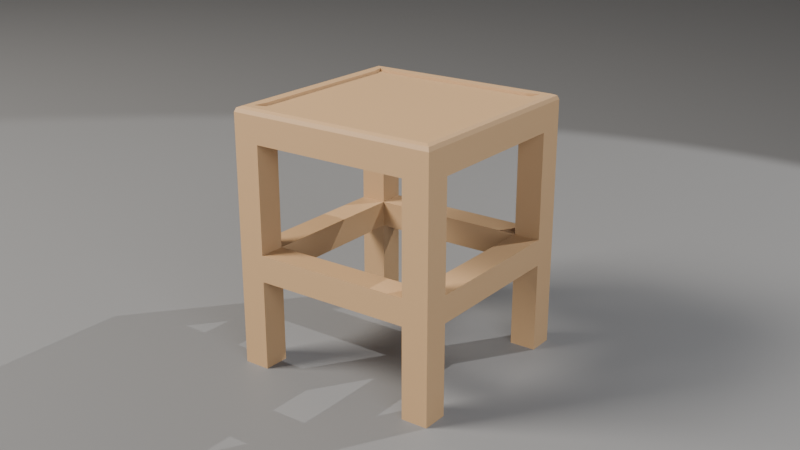 # Source: ch02_02_stool_solution.blend  (saved by Blender 5.3.31; exported with 4.5.12 LTS)
import bpy
from mathutils import Matrix  # noqa: F401  (used for matrix-valued properties, if any)

bpy.ops.wm.read_factory_settings(use_empty=True)
scene = bpy.context.scene
scene.name = 'SC_Stool'

# ---- collections
col_set = bpy.data.collections.new('SET'); scene.collection.children.link(col_set)
col_lights = bpy.data.collections.new('LIGHTS'); scene.collection.children.link(col_lights)
col_cameras = bpy.data.collections.new('CAMERAS'); scene.collection.children.link(col_cameras)
col_props = bpy.data.collections.new('PROPS'); scene.collection.children.link(col_props)

# ---- materials (node trees are filled in below, after node groups)
mat_mat_studio_grey = bpy.data.materials.new('MAT_Studio_Grey')
mat_mat_studio_grey.diffuse_color = (0.18, 0.18, 0.18, 1.0)
mat_mat_wood = bpy.data.materials.new('MAT_Wood')
mat_mat_wood.diffuse_color = (0.45, 0.28, 0.14, 1.0)

# ---- material node trees
mat_mat_studio_grey.use_nodes = True; mat_mat_studio_grey.node_tree.nodes.clear()
_N = mat_mat_studio_grey.node_tree.nodes; _L = mat_mat_studio_grey.node_tree.links
n0 = _N.new('ShaderNodeBsdfPrincipled'); n0.name = 'Principled BSDF'; n0.location = (-200, 100)
n0.inputs[0].default_value = (0.18, 0.18, 0.18, 1.0)
n0.inputs[2].default_value = 0.6
n0.inputs[10].default_value = 0.005
n1 = _N.new('ShaderNodeOutputMaterial'); n1.name = 'Material Output'; n1.location = (200, 100)
_L.new(n0.outputs[0], n1.inputs[0])
n1.is_active_output = True
mat_mat_wood.use_nodes = True; mat_mat_wood.node_tree.nodes.clear()
_N = mat_mat_wood.node_tree.nodes; _L = mat_mat_wood.node_tree.links
n0 = _N.new('ShaderNodeBsdfPrincipled'); n0.name = 'Principled BSDF'; n0.location = (-200, 100)
n0.inputs[0].default_value = (0.45, 0.28, 0.14, 1.0)
n0.inputs[2].default_value = 0.55
n0.inputs[10].default_value = 0.005
n1 = _N.new('ShaderNodeOutputMaterial'); n1.name = 'Material Output'; n1.location = (200, 100)
_L.new(n0.outputs[0], n1.inputs[0])
n1.is_active_output = True

# ---- world
world_wo_neutral = bpy.data.worlds.new('WO_Neutral'); scene.world = world_wo_neutral
world_wo_neutral.use_nodes = True; world_wo_neutral.node_tree.nodes.clear()
_N = world_wo_neutral.node_tree.nodes; _L = world_wo_neutral.node_tree.links
n0 = _N.new('ShaderNodeBackground'); n0.name = 'Background'; n0.location = (-200, 100)
n0.inputs[0].default_value = (0.05, 0.05, 0.06, 1.0)
n1 = _N.new('ShaderNodeOutputWorld'); n1.name = 'World Output'; n1.location = (200, 100)
_L.new(n0.outputs[0], n1.inputs[0])
n1.is_active_output = True

# ---- cameras
cam_ca_main = bpy.data.cameras.new('CA_Main')
cam_ca_main.clip_end = 200.0

# ---- lights
light_la_key = bpy.data.lights.new('LA_Key', 'AREA')
light_la_key.color = (1.0, 0.95, 0.88)
light_la_key.energy = 600.0
light_la_key.size = 2.0
light_la_fill = bpy.data.lights.new('LA_Fill', 'AREA')
light_la_fill.color = (0.85, 0.9, 1.0)
light_la_fill.energy = 150.0
light_la_fill.size = 3.0
light_la_rim = bpy.data.lights.new('LA_Rim', 'SPOT')
light_la_rim.energy = 500.0

# ---- meshes
me_me_floor = bpy.data.meshes.new('ME_Floor')
me_me_floor.from_pydata([(-10.0, -10.0, 0.0), (10.0, -10.0, 0.0), (-10.0, 10.0, 0.0), (10.0, 10.0, 0.0)], [], [(0, 1, 3, 2)])
_uv = me_me_floor.uv_layers.new(name='UVMap')
_uv.uv.foreach_set('vector', [0.0, 0.0, 1.0, 0.0, 1.0, 1.0, 0.0, 1.0])
me_me_floor.materials.append(mat_mat_studio_grey)
me_me_floor.update()
me_me_backdrop = bpy.data.meshes.new('ME_Backdrop')
me_me_backdrop.from_pydata([(-10.0, -10.0, 0.0), (10.0, -10.0, 0.0), (-10.0, 10.0, 0.0), (10.0, 10.0, 0.0)], [], [(0, 1, 3, 2)])
_uv = me_me_backdrop.uv_layers.new(name='UVMap')
_uv.uv.foreach_set('vector', [0.0, 0.0, 1.0, 0.0, 1.0, 1.0, 0.0, 1.0])
me_me_backdrop.materials.append(mat_mat_studio_grey)
me_me_backdrop.update()
me_me_stool = bpy.data.meshes.new('ME_Stool')
me_me_stool.from_pydata([(-0.2, -0.2, 0.42), (0.15, -0.19, 0.48), (-0.2, 0.2, 0.42), (0.19, 0.15, 0.48), (0.2, -0.2, 0.42), (-0.15, 0.19, 0.48), (0.2, 0.2, 0.42), (-0.19, -0.15, 0.48), (-0.2, 0.15, 0.42), (-0.2, -0.15, 0.42), (-0.19, -0.19, 0.48), (-0.15, -0.19, 0.48), (0.15, 0.2, 0.42), (-0.15, 0.2, 0.42), (0.19, -0.19, 0.48), (0.19, -0.15, 0.48), (0.2, -0.15, 0.42), (0.2, 0.15, 0.42), (0.19, 0.19, 0.48), (0.15, 0.19, 0.48), (-0.15, -0.2, 0.42), (0.15, -0.2, 0.42), (-0.19, 0.19, 0.48), (-0.19, 0.15, 0.48), (-0.15, 0.15, 0.42), (-0.15, -0.15, 0.42), (0.15, 0.15, 0.42), (0.15, -0.15, 0.42), (0.15, -0.15, 0.22), (0.2, -0.15, 0.22), (0.2, -0.2, 0.22), (0.15, -0.2, 0.22), (-0.2, -0.15, 0.22), (-0.15, -0.15, 0.22), (-0.15, -0.2, 0.22), (-0.2, -0.2, 0.22), (-0.2, 0.2, 0.22), (-0.15, 0.2, 0.22), (-0.15, 0.15, 0.22), (-0.2, 0.15, 0.22), (0.15, 0.2, 0.22), (0.2, 0.2, 0.22), (0.2, 0.15, 0.22), (0.15, 0.15, 0.22), (0.15, -0.15, 0.17), (0.2, -0.15, 0.17), (0.2, -0.2, 0.17), (0.15, -0.2, 0.17), (-0.2, -0.15, 0.17), (-0.15, -0.15, 0.17), (-0.15, -0.2, 0.17), (-0.2, -0.2, 0.17), (-0.2, 0.2, 0.17), (-0.15, 0.2, 0.17), (-0.15, 0.15, 0.17), (-0.2, 0.15, 0.17), (0.15, 0.2, 0.17), (0.2, 0.2, 0.17), (0.2, 0.15, 0.17), (0.15, 0.15, 0.17), (0.15, 0.2, -1.49e-08), (0.2, 0.2, -1.49e-08), (0.2, 0.15, -1.49e-08), (0.15, 0.15, -1.49e-08), (-0.2, 0.2, -1.49e-08), (-0.15, 0.2, -1.49e-08), (-0.15, 0.15, -1.49e-08), (-0.2, 0.15, -1.49e-08), (-0.2, -0.15, -1.49e-08), (-0.15, -0.15, -1.49e-08), (-0.15, -0.2, -1.49e-08), (-0.2, -0.2, -1.49e-08), (0.15, -0.15, -1.49e-08), (0.2, -0.15, -1.49e-08), (0.2, -0.2, -1.49e-08), (0.15, -0.2, -1.49e-08), (-0.1759, -0.1759, 0.48), (-0.2, -0.2, 0.47), (-0.1971, -0.1971, 0.4771), (-0.1759, 0.1759, 0.48), (-0.2, 0.2, 0.47), (-0.1971, 0.1971, 0.4771), (0.1759, -0.1759, 0.48), (0.2, -0.2, 0.47), (0.1971, -0.1971, 0.4771), (0.1759, 0.1759, 0.48), (0.2, 0.2, 0.47), (0.1971, 0.1971, 0.4771), (-0.17, -0.15, 0.48), (-0.2, -0.15, 0.47), (-0.1971, -0.15, 0.4771), (-0.2, 0.15, 0.47), (-0.17, 0.15, 0.48), (-0.1971, 0.15, 0.4771), (-0.15, 0.17, 0.48), (-0.15, 0.2, 0.47), (-0.15, 0.1971, 0.4771), (0.15, 0.2, 0.47), (0.15, 0.17, 0.48), (0.15, 0.1971, 0.4771), (0.17, 0.15, 0.48), (0.2, 0.15, 0.47), (0.1971, 0.15, 0.4771), (0.2, -0.15, 0.47), (0.17, -0.15, 0.48), (0.1971, -0.15, 0.4771), (0.15, -0.17, 0.48), (0.15, -0.2, 0.47), (0.15, -0.1971, 0.4771), (-0.15, -0.2, 0.47), (-0.15, -0.17, 0.48), (-0.15, -0.1971, 0.4771), (0.15, 0.15, 0.475), (-0.15, 0.15, 0.475), (-0.15, -0.15, 0.475), (0.15, -0.15, 0.475), (-0.17, -0.15, 0.475), (-0.1759, -0.1759, 0.475), (-0.15, -0.17, 0.475), (-0.15, 0.17, 0.475), (-0.1759, 0.1759, 0.475), (-0.17, 0.15, 0.475), (0.17, -0.15, 0.475), (0.15, -0.17, 0.475), (0.1759, -0.1759, 0.475), (0.1759, 0.1759, 0.475), (0.15, 0.17, 0.475), (0.17, 0.15, 0.475)], [], [(122, 115, 123, 124), (119, 120, 121, 113), (114, 116, 117, 118), (112, 113, 114, 115), (47, 31, 34, 50), (100, 104, 15, 3), (94, 98, 19, 5), (88, 92, 23, 7), (110, 76, 10, 11), (98, 85, 18, 19), (127, 112, 115, 122), (113, 121, 116, 114), (125, 126, 112, 127), (44, 47, 50, 49), (25, 27, 21, 20), (59, 43, 38, 54), (8, 24, 25, 9), (13, 12, 26, 24), (24, 26, 27, 25), (56, 59, 54, 53), (26, 17, 16, 27), (106, 110, 11, 1), (82, 106, 1, 14), (85, 100, 3, 18), (79, 94, 5, 22), (76, 88, 7, 10), (104, 82, 14, 15), (92, 79, 22, 23), (126, 119, 113, 112), (72, 73, 74, 75), (68, 69, 70, 71), (64, 65, 66, 67), (60, 61, 62, 63), (4, 21, 31, 30), (9, 25, 33, 32), (25, 20, 34, 33), (2, 13, 37, 36), (13, 24, 38, 37), (8, 2, 36, 39), (16, 4, 30, 29), (17, 26, 43, 42), (21, 27, 28, 31), (27, 16, 29, 28), (26, 12, 40, 43), (6, 17, 42, 41), (0, 9, 32, 35), (12, 6, 41, 40), (24, 8, 39, 38), (20, 0, 35, 34), (40, 56, 53, 37), (30, 31, 47, 46), (39, 55, 48, 32), (28, 44, 49, 33), (39, 36, 52, 55), (38, 39, 32, 33), (40, 41, 57, 56), (31, 28, 33, 34), (41, 42, 58, 57), (34, 35, 51, 50), (43, 59, 44, 28), (35, 32, 48, 51), (42, 43, 28, 29), (43, 40, 37, 38), (36, 37, 53, 52), (29, 30, 46, 45), (58, 59, 63, 62), (51, 48, 68, 71), (44, 45, 73, 72), (59, 56, 60, 63), (52, 53, 65, 64), (45, 46, 74, 73), (53, 54, 66, 65), (46, 47, 75, 74), (54, 55, 67, 66), (47, 44, 72, 75), (55, 52, 64, 67), (48, 49, 69, 68), (56, 57, 61, 60), (49, 50, 70, 69), (57, 58, 62, 61), (50, 51, 71, 70), (59, 58, 45, 44), (58, 42, 29, 45), (55, 54, 49, 48), (54, 38, 33, 49), (23, 22, 81, 93), (93, 81, 80, 91), (19, 18, 87, 99), (99, 87, 86, 97), (15, 14, 84, 105), (105, 84, 83, 103), (11, 10, 78, 111), (111, 78, 77, 109), (10, 7, 90, 78), (78, 90, 89, 77), (7, 23, 93, 90), (90, 93, 91, 89), (22, 5, 96, 81), (81, 96, 95, 80), (5, 19, 99, 96), (96, 99, 97, 95), (18, 3, 102, 87), (87, 102, 101, 86), (3, 15, 105, 102), (102, 105, 103, 101), (14, 1, 108, 84), (84, 108, 107, 83), (1, 11, 111, 108), (108, 111, 109, 107), (20, 109, 77, 0), (0, 77, 89, 9), (8, 91, 80, 2), (2, 80, 95, 13), (16, 103, 83, 4), (4, 83, 107, 21), (12, 97, 86, 6), (6, 86, 101, 17), (9, 89, 91, 8), (13, 95, 97, 12), (17, 101, 103, 16), (21, 107, 109, 20), (115, 114, 118, 123), (104, 100, 127, 122), (106, 82, 124, 123), (98, 94, 119, 126), (88, 76, 117, 116), (100, 85, 125, 127), (85, 98, 126, 125), (92, 88, 116, 121), (76, 110, 118, 117), (94, 79, 120, 119), (82, 104, 122, 124), (110, 106, 123, 118), (79, 92, 121, 120)])
me_me_stool.materials.append(mat_mat_wood)
me_me_stool.update()

# ---- objects
ob_geo_floor = bpy.data.objects.new('GEO_Floor', me_me_floor)
ob_geo_backdrop = bpy.data.objects.new('GEO_Backdrop', me_me_backdrop)
ob_lgt_key = bpy.data.objects.new('LGT_Key', light_la_key)
ob_lgt_fill = bpy.data.objects.new('LGT_Fill', light_la_fill)
ob_lgt_rim = bpy.data.objects.new('LGT_Rim', light_la_rim)
ob_emp_target = bpy.data.objects.new('EMP_Target', None)
ob_cam_main = bpy.data.objects.new('CAM_Main', cam_ca_main)
ob_geo_stool = bpy.data.objects.new('GEO_Stool', me_me_stool)

# ---- transforms, parenting, visibility, modifiers, constraints
ob_geo_floor.location = (0.0, 0.0, 0.0)
ob_geo_backdrop.location = (0.0, 6.0, 10.0)
ob_geo_backdrop.rotation_euler = (1.571, 0.0, 0.0)
ob_lgt_key.location = (-3.0, -3.0, 4.0)
_c = ob_lgt_key.constraints.new('TRACK_TO'); _c.name = 'Track To'
_c.target = ob_emp_target
ob_lgt_fill.location = (3.5, -2.5, 2.0)
_c = ob_lgt_fill.constraints.new('TRACK_TO'); _c.name = 'Track To'
_c.target = ob_emp_target
ob_lgt_rim.location = (1.8, 2.6, 3.2)
_c = ob_lgt_rim.constraints.new('TRACK_TO'); _c.name = 'Track To'
_c.target = ob_emp_target
ob_emp_target.location = (0.0, 0.0, 0.25)
ob_emp_target.empty_display_size = 0.5
ob_cam_main.location = (1.1, -1.5, 0.95)
_c = ob_cam_main.constraints.new('TRACK_TO'); _c.name = 'Track To'
_c.target = ob_emp_target
ob_geo_stool.location = (0.0, 0.0, 0.0)

# ---- collection membership
col_set.objects.link(ob_geo_floor)
col_set.objects.link(ob_geo_backdrop)
col_lights.objects.link(ob_lgt_key)
col_lights.objects.link(ob_lgt_fill)
col_lights.objects.link(ob_lgt_rim)
col_cameras.objects.link(ob_emp_target)
col_cameras.objects.link(ob_cam_main)
col_props.objects.link(ob_geo_stool)

# ---- scene / render settings (as saved in the file)
scene.camera = ob_cam_main
scene.frame_start = 1; scene.frame_end = 250; scene.frame_set(1)
scene.render.engine = 'BLENDER_EEVEE_NEXT'
scene.render.resolution_percentage = 50
scene.render.bake_bias = 0.0
scene.render.bake_samples = 0
scene.render.compositor_device = 'GPU'
scene.eevee.use_volume_custom_range = False
scene.eevee.fast_gi_thickness_near = 0.1
scene.eevee.fast_gi_thickness_far = 0.0
scene.eevee.ray_tracing_options.screen_trace_thickness = 0.1
bpy.context.view_layer.update()

